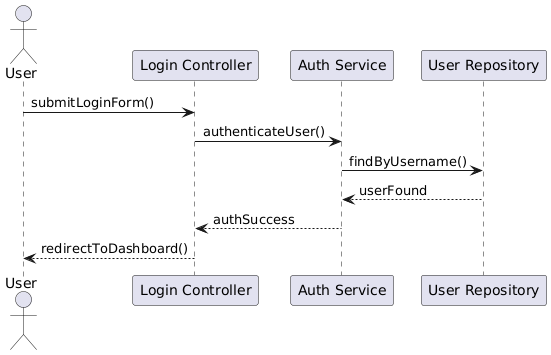

The diagram above was rendered by PlantUML. Its source (embedded in the PNG):
@startuml
' --------------------
' System Sequence Diagram 2 - Login
' --------------------

actor User
participant "Login Controller" as LC
participant "Auth Service" as AS
participant "User Repository" as UR

User -> LC : submitLoginForm()
LC -> AS : authenticateUser()
AS -> UR : findByUsername()
UR --> AS : userFound
AS --> LC : authSuccess
LC --> User : redirectToDashboard()
@enduml